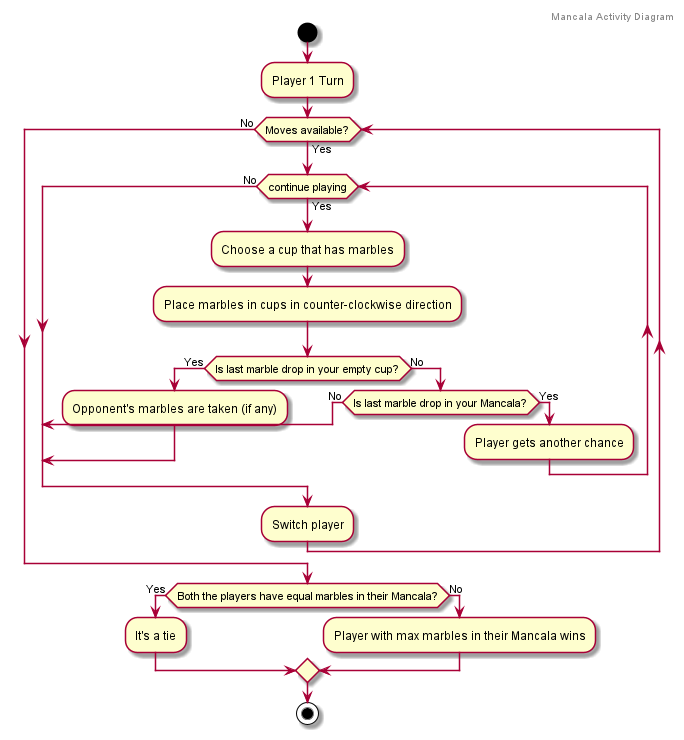

The diagram above was rendered by PlantUML. Its source (embedded in the PNG):
@startuml
'https://plantuml.com/activity-diagram-beta
header Mancala Activity Diagram
start
:Player 1 Turn;
while (Moves available?) is (Yes)
    while (continue playing) is (Yes)
        'Use Case 1 and 5 - Player 1/2 selects a cup that has marbles
        :Choose a cup that has marbles;
        'Use Case 2 - Admin moves the marbles
        :Place marbles in cups in counter-clockwise direction;
        if (Is last marble drop in your empty cup?) then (Yes)
            :Opponent's marbles are taken (if any);
            break;
        else (No)
            if (Is last marble drop in your Mancala?) then (No)
                break;
            else (Yes)
                'Use Case 3 - Player gets another chance
                :Player gets another chance;
            endif
        endif
    endwhile (No)
    'Use Case 4 - Switch Player
    :Switch player;
endwhile (No)
if (Both the players have equal marbles in their Mancala?) is (Yes) then
  :It's a tie;
else (No)
  :Player with max marbles in their Mancala wins;
endif
stop
@enduml